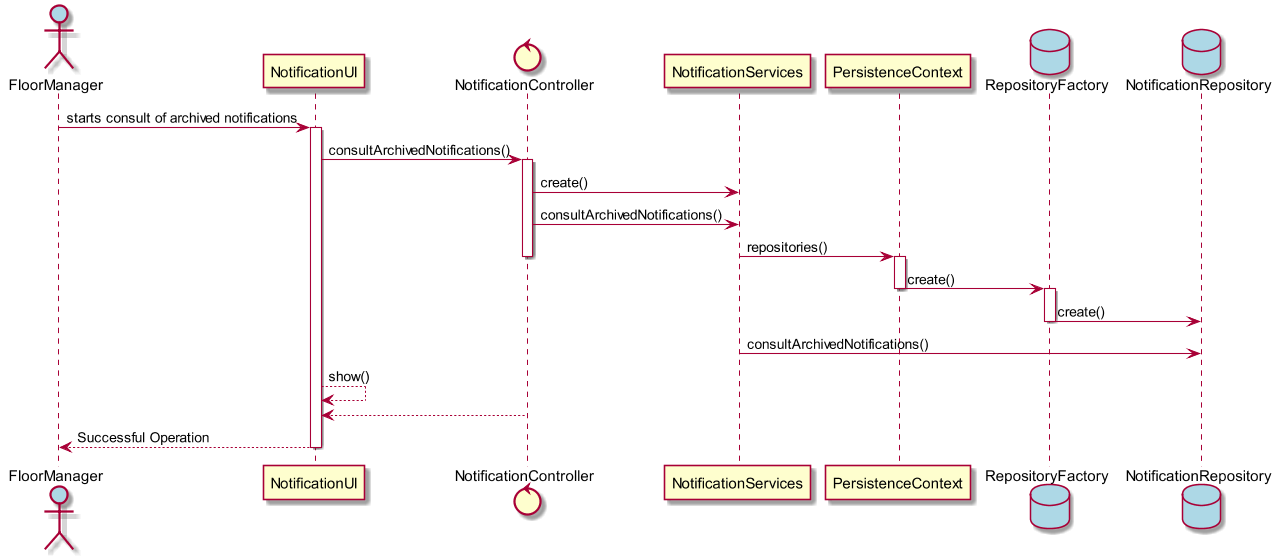

The diagram above was rendered by PlantUML. Its source (embedded in the PNG):
@startuml
scale 1280*720
actor FloorManager #lightblue

FloorManager -> NotificationUI : starts consult of archived notifications
activate NotificationUI
control NotificationController

NotificationUI -> NotificationController : consultArchivedNotifications()

activate NotificationController
NotificationController -> NotificationServices : create()
NotificationController -> NotificationServices : consultArchivedNotifications()
NotificationServices -> PersistenceContext : repositories()
deactivate NotificationController
database RepositoryFactory #lightblue
activate PersistenceContext
PersistenceContext -> RepositoryFactory : create()
deactivate PersistenceContext

database NotificationRepository #lightblue
activate RepositoryFactory
RepositoryFactory -> NotificationRepository : create()
deactivate RepositoryFactory

NotificationServices -> NotificationRepository : consultArchivedNotifications()

NotificationUI --> NotificationUI : show()
NotificationController --> NotificationUI :
NotificationUI --> FloorManager : Successful Operation

deactivate NotificationUI


@enduml